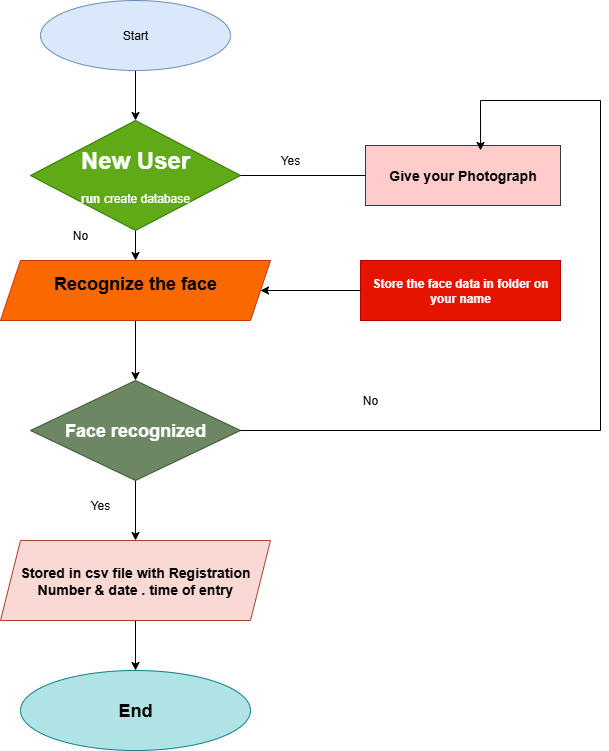

The diagram above was exported from draw.io. Its source (the exported page's mxGraphModel, read from the mxfile embedded in the PNG):
<mxGraphModel dx="1297" dy="767" grid="1" gridSize="10" guides="1" tooltips="1" connect="1" arrows="1" fold="1" page="1" pageScale="1" pageWidth="850" pageHeight="1100" math="0" shadow="0">
  <root>
    <mxCell id="0" />
    <mxCell id="1" parent="0" />
    <mxCell id="51Vu0VQbh3KjSIgW1MMG-4" value="" style="edgeStyle=orthogonalEdgeStyle;rounded=0;orthogonalLoop=1;jettySize=auto;html=1;" edge="1" parent="1" source="51Vu0VQbh3KjSIgW1MMG-1" target="51Vu0VQbh3KjSIgW1MMG-3">
      <mxGeometry relative="1" as="geometry" />
    </mxCell>
    <mxCell id="51Vu0VQbh3KjSIgW1MMG-1" value="Start" style="ellipse;whiteSpace=wrap;html=1;fillColor=#dae8fc;strokeColor=#6c8ebf;" vertex="1" parent="1">
      <mxGeometry x="80" y="30" width="190" height="70" as="geometry" />
    </mxCell>
    <mxCell id="51Vu0VQbh3KjSIgW1MMG-6" value="" style="edgeStyle=orthogonalEdgeStyle;rounded=0;orthogonalLoop=1;jettySize=auto;html=1;" edge="1" parent="1" source="51Vu0VQbh3KjSIgW1MMG-3" target="51Vu0VQbh3KjSIgW1MMG-5">
      <mxGeometry relative="1" as="geometry" />
    </mxCell>
    <mxCell id="51Vu0VQbh3KjSIgW1MMG-3" value="&lt;h1&gt;New User&lt;/h1&gt;&lt;h4&gt;run&lt;span style=&quot;font-weight: normal;&quot;&gt;&amp;nbsp;create database&lt;/span&gt;&lt;/h4&gt;" style="rhombus;whiteSpace=wrap;html=1;fillColor=#60a917;fontColor=#ffffff;strokeColor=#2D7600;" vertex="1" parent="1">
      <mxGeometry x="70" y="150" width="210" height="110" as="geometry" />
    </mxCell>
    <mxCell id="51Vu0VQbh3KjSIgW1MMG-8" value="" style="edgeStyle=orthogonalEdgeStyle;rounded=0;orthogonalLoop=1;jettySize=auto;html=1;" edge="1" parent="1" source="51Vu0VQbh3KjSIgW1MMG-5" target="51Vu0VQbh3KjSIgW1MMG-7">
      <mxGeometry relative="1" as="geometry" />
    </mxCell>
    <mxCell id="51Vu0VQbh3KjSIgW1MMG-5" value="&lt;h2&gt;Recognize the face&lt;/h2&gt;&lt;div&gt;&lt;br&gt;&lt;/div&gt;" style="shape=parallelogram;perimeter=parallelogramPerimeter;whiteSpace=wrap;html=1;fixedSize=1;fillColor=#fa6800;fontColor=#000000;strokeColor=#C73500;" vertex="1" parent="1">
      <mxGeometry x="40" y="290" width="270" height="60" as="geometry" />
    </mxCell>
    <mxCell id="51Vu0VQbh3KjSIgW1MMG-10" value="" style="edgeStyle=orthogonalEdgeStyle;rounded=0;orthogonalLoop=1;jettySize=auto;html=1;" edge="1" parent="1" source="51Vu0VQbh3KjSIgW1MMG-7" target="51Vu0VQbh3KjSIgW1MMG-9">
      <mxGeometry relative="1" as="geometry" />
    </mxCell>
    <mxCell id="51Vu0VQbh3KjSIgW1MMG-7" value="&lt;h2&gt;Face recognized&lt;/h2&gt;" style="rhombus;whiteSpace=wrap;html=1;fillColor=#6d8764;fontColor=#ffffff;strokeColor=#3A5431;" vertex="1" parent="1">
      <mxGeometry x="70" y="410" width="210" height="100" as="geometry" />
    </mxCell>
    <mxCell id="51Vu0VQbh3KjSIgW1MMG-12" value="" style="edgeStyle=orthogonalEdgeStyle;rounded=0;orthogonalLoop=1;jettySize=auto;html=1;" edge="1" parent="1" source="51Vu0VQbh3KjSIgW1MMG-9" target="51Vu0VQbh3KjSIgW1MMG-11">
      <mxGeometry relative="1" as="geometry" />
    </mxCell>
    <mxCell id="51Vu0VQbh3KjSIgW1MMG-9" value="&lt;h3&gt;Stored in csv file with Registration Number &amp;amp; date . time of entry&lt;/h3&gt;" style="shape=parallelogram;perimeter=parallelogramPerimeter;whiteSpace=wrap;html=1;fixedSize=1;fillColor=#fad9d5;strokeColor=#ae4132;" vertex="1" parent="1">
      <mxGeometry x="40" y="570" width="270" height="80" as="geometry" />
    </mxCell>
    <mxCell id="51Vu0VQbh3KjSIgW1MMG-11" value="&lt;h2&gt;End&lt;/h2&gt;" style="ellipse;whiteSpace=wrap;html=1;fillColor=#b0e3e6;strokeColor=#0e8088;" vertex="1" parent="1">
      <mxGeometry x="60" y="700" width="230" height="80" as="geometry" />
    </mxCell>
    <mxCell id="51Vu0VQbh3KjSIgW1MMG-13" value="&lt;h3&gt;Give your Photograph&lt;/h3&gt;" style="whiteSpace=wrap;html=1;fillColor=#ffcccc;strokeColor=#36393d;" vertex="1" parent="1">
      <mxGeometry x="405" y="175" width="195" height="60" as="geometry" />
    </mxCell>
    <mxCell id="51Vu0VQbh3KjSIgW1MMG-15" value="&lt;h4&gt;Store the face data in folder on your name&lt;/h4&gt;" style="rounded=0;whiteSpace=wrap;html=1;fillColor=#e51400;fontColor=#ffffff;strokeColor=#B20000;" vertex="1" parent="1">
      <mxGeometry x="400" y="290" width="200" height="60" as="geometry" />
    </mxCell>
    <mxCell id="51Vu0VQbh3KjSIgW1MMG-16" value="" style="endArrow=none;html=1;rounded=0;exitX=1;exitY=0.5;exitDx=0;exitDy=0;entryX=0;entryY=0.5;entryDx=0;entryDy=0;" edge="1" parent="1" source="51Vu0VQbh3KjSIgW1MMG-3" target="51Vu0VQbh3KjSIgW1MMG-13">
      <mxGeometry width="50" height="50" relative="1" as="geometry">
        <mxPoint x="270" y="370" as="sourcePoint" />
        <mxPoint x="320" y="320" as="targetPoint" />
      </mxGeometry>
    </mxCell>
    <mxCell id="51Vu0VQbh3KjSIgW1MMG-17" value="" style="endArrow=classic;html=1;rounded=0;exitX=0;exitY=0.5;exitDx=0;exitDy=0;entryX=1;entryY=0.5;entryDx=0;entryDy=0;" edge="1" parent="1" source="51Vu0VQbh3KjSIgW1MMG-15" target="51Vu0VQbh3KjSIgW1MMG-5">
      <mxGeometry width="50" height="50" relative="1" as="geometry">
        <mxPoint x="270" y="370" as="sourcePoint" />
        <mxPoint x="320" y="320" as="targetPoint" />
      </mxGeometry>
    </mxCell>
    <mxCell id="51Vu0VQbh3KjSIgW1MMG-19" value="" style="endArrow=classic;html=1;rounded=0;exitX=1;exitY=0.5;exitDx=0;exitDy=0;entryX=0.59;entryY=0.083;entryDx=0;entryDy=0;entryPerimeter=0;" edge="1" parent="1" source="51Vu0VQbh3KjSIgW1MMG-7" target="51Vu0VQbh3KjSIgW1MMG-13">
      <mxGeometry width="50" height="50" relative="1" as="geometry">
        <mxPoint x="400" y="485" as="sourcePoint" />
        <mxPoint x="500" y="130" as="targetPoint" />
        <Array as="points">
          <mxPoint x="640" y="460" />
          <mxPoint x="640" y="130" />
          <mxPoint x="520" y="130" />
        </Array>
      </mxGeometry>
    </mxCell>
    <mxCell id="51Vu0VQbh3KjSIgW1MMG-20" value="No" style="text;html=1;align=center;verticalAlign=middle;whiteSpace=wrap;rounded=0;" vertex="1" parent="1">
      <mxGeometry x="90" y="250" width="60" height="30" as="geometry" />
    </mxCell>
    <mxCell id="51Vu0VQbh3KjSIgW1MMG-21" value="Yes" style="text;html=1;align=center;verticalAlign=middle;whiteSpace=wrap;rounded=0;" vertex="1" parent="1">
      <mxGeometry x="110" y="520" width="60" height="30" as="geometry" />
    </mxCell>
    <mxCell id="51Vu0VQbh3KjSIgW1MMG-22" value="Yes" style="text;html=1;align=center;verticalAlign=middle;whiteSpace=wrap;rounded=0;" vertex="1" parent="1">
      <mxGeometry x="300" y="175" width="60" height="30" as="geometry" />
    </mxCell>
    <mxCell id="51Vu0VQbh3KjSIgW1MMG-23" value="No" style="text;html=1;align=center;verticalAlign=middle;whiteSpace=wrap;rounded=0;" vertex="1" parent="1">
      <mxGeometry x="380" y="420" width="60" height="20" as="geometry" />
    </mxCell>
  </root>
</mxGraphModel>